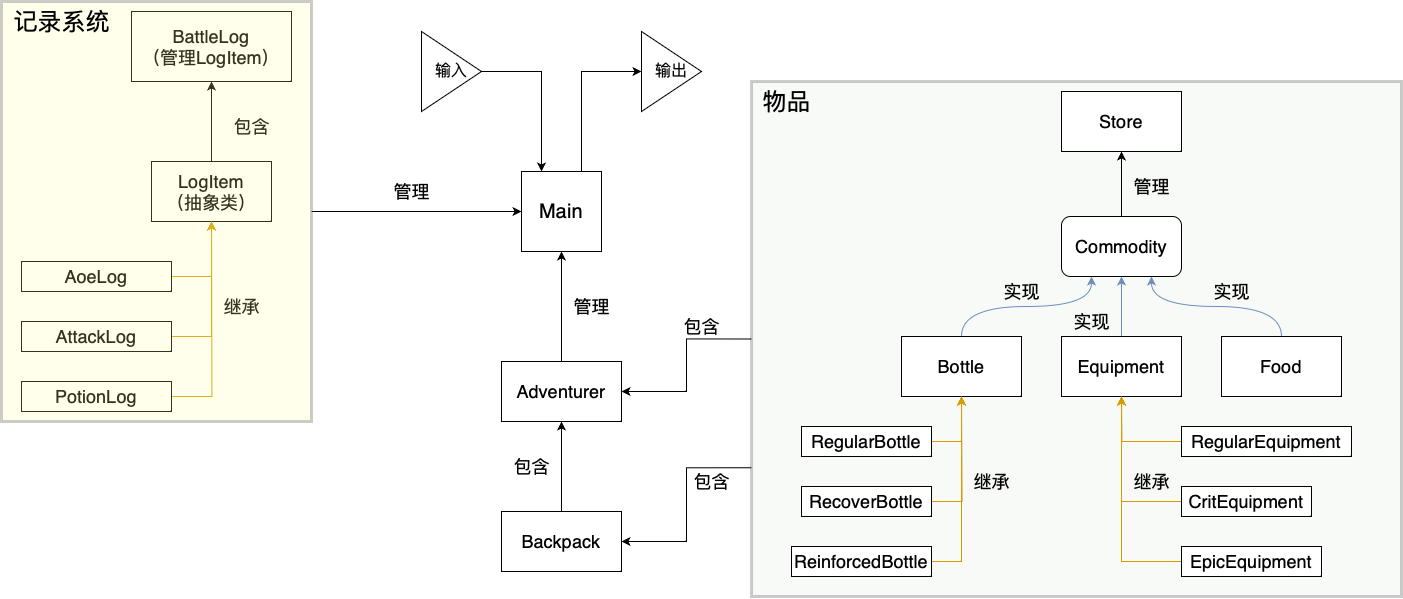

The diagram above was exported from draw.io. Its source (the exported page's mxGraphModel, read from the mxfile embedded in the PNG):
<mxGraphModel dx="2624" dy="2186" grid="1" gridSize="10" guides="1" tooltips="1" connect="1" arrows="1" fold="1" page="1" pageScale="1" pageWidth="850" pageHeight="1100" math="0" shadow="0">
  <root>
    <mxCell id="0" />
    <mxCell id="1" parent="0" />
    <mxCell id="7dd4Rpna_P-KrdGok2eK-40" style="edgeStyle=orthogonalEdgeStyle;rounded=0;orthogonalLoop=1;jettySize=auto;html=1;exitX=0;exitY=0.5;exitDx=0;exitDy=0;" edge="1" parent="1" source="7dd4Rpna_P-KrdGok2eK-38" target="7dd4Rpna_P-KrdGok2eK-1">
      <mxGeometry relative="1" as="geometry" />
    </mxCell>
    <mxCell id="7dd4Rpna_P-KrdGok2eK-42" style="edgeStyle=orthogonalEdgeStyle;rounded=0;orthogonalLoop=1;jettySize=auto;html=1;exitX=0;exitY=0.75;exitDx=0;exitDy=0;entryX=1;entryY=0.5;entryDx=0;entryDy=0;" edge="1" parent="1" source="7dd4Rpna_P-KrdGok2eK-38" target="7dd4Rpna_P-KrdGok2eK-2">
      <mxGeometry relative="1" as="geometry" />
    </mxCell>
    <mxCell id="7dd4Rpna_P-KrdGok2eK-38" value="" style="rounded=0;whiteSpace=wrap;html=1;fillColor=#d5e8d4;strokeColor=default;opacity=20;strokeWidth=3;" vertex="1" parent="1">
      <mxGeometry x="160" y="-140" width="650" height="515" as="geometry" />
    </mxCell>
    <mxCell id="7dd4Rpna_P-KrdGok2eK-58" style="edgeStyle=orthogonalEdgeStyle;rounded=0;orthogonalLoop=1;jettySize=auto;html=1;exitX=0.5;exitY=0;exitDx=0;exitDy=0;entryX=0.5;entryY=1;entryDx=0;entryDy=0;" edge="1" parent="1" source="7dd4Rpna_P-KrdGok2eK-1" target="7dd4Rpna_P-KrdGok2eK-57">
      <mxGeometry relative="1" as="geometry" />
    </mxCell>
    <mxCell id="7dd4Rpna_P-KrdGok2eK-1" value="&lt;font style=&quot;font-size: 18px;&quot;&gt;Adventurer&lt;/font&gt;" style="rounded=0;whiteSpace=wrap;html=1;" vertex="1" parent="1">
      <mxGeometry x="-90" y="140" width="120" height="60" as="geometry" />
    </mxCell>
    <mxCell id="7dd4Rpna_P-KrdGok2eK-3" style="edgeStyle=orthogonalEdgeStyle;rounded=0;orthogonalLoop=1;jettySize=auto;html=1;exitX=0.5;exitY=0;exitDx=0;exitDy=0;entryX=0.5;entryY=1;entryDx=0;entryDy=0;" edge="1" parent="1" source="7dd4Rpna_P-KrdGok2eK-2" target="7dd4Rpna_P-KrdGok2eK-1">
      <mxGeometry relative="1" as="geometry" />
    </mxCell>
    <mxCell id="7dd4Rpna_P-KrdGok2eK-2" value="&lt;font size=&quot;4&quot;&gt;Backpack&lt;/font&gt;" style="rounded=0;whiteSpace=wrap;html=1;" vertex="1" parent="1">
      <mxGeometry x="-90" y="290" width="120" height="60" as="geometry" />
    </mxCell>
    <mxCell id="7dd4Rpna_P-KrdGok2eK-4" value="&lt;font style=&quot;font-size: 18px;&quot;&gt;包含&lt;/font&gt;" style="text;html=1;align=center;verticalAlign=middle;resizable=0;points=[];autosize=1;strokeColor=none;fillColor=none;" vertex="1" parent="1">
      <mxGeometry x="-90" y="230" width="60" height="30" as="geometry" />
    </mxCell>
    <mxCell id="7dd4Rpna_P-KrdGok2eK-9" style="edgeStyle=orthogonalEdgeStyle;rounded=0;orthogonalLoop=1;jettySize=auto;html=1;exitX=0.5;exitY=0;exitDx=0;exitDy=0;entryX=0.25;entryY=1;entryDx=0;entryDy=0;fillColor=#dae8fc;strokeColor=#6c8ebf;curved=1;" edge="1" parent="1" source="7dd4Rpna_P-KrdGok2eK-5" target="7dd4Rpna_P-KrdGok2eK-8">
      <mxGeometry relative="1" as="geometry" />
    </mxCell>
    <mxCell id="7dd4Rpna_P-KrdGok2eK-5" value="&lt;font size=&quot;4&quot;&gt;Bottle&lt;/font&gt;" style="rounded=0;whiteSpace=wrap;html=1;" vertex="1" parent="1">
      <mxGeometry x="310" y="115" width="120" height="60" as="geometry" />
    </mxCell>
    <mxCell id="7dd4Rpna_P-KrdGok2eK-10" style="edgeStyle=orthogonalEdgeStyle;rounded=0;orthogonalLoop=1;jettySize=auto;html=1;exitX=0.5;exitY=0;exitDx=0;exitDy=0;entryX=0.5;entryY=1;entryDx=0;entryDy=0;fillColor=#dae8fc;strokeColor=#6c8ebf;curved=1;" edge="1" parent="1" source="7dd4Rpna_P-KrdGok2eK-6" target="7dd4Rpna_P-KrdGok2eK-8">
      <mxGeometry relative="1" as="geometry" />
    </mxCell>
    <mxCell id="7dd4Rpna_P-KrdGok2eK-6" value="&lt;font size=&quot;4&quot;&gt;Equipment&lt;/font&gt;" style="rounded=0;whiteSpace=wrap;html=1;" vertex="1" parent="1">
      <mxGeometry x="470" y="115" width="120" height="60" as="geometry" />
    </mxCell>
    <mxCell id="7dd4Rpna_P-KrdGok2eK-11" style="edgeStyle=orthogonalEdgeStyle;rounded=0;orthogonalLoop=1;jettySize=auto;html=1;exitX=0.5;exitY=0;exitDx=0;exitDy=0;entryX=0.75;entryY=1;entryDx=0;entryDy=0;fillColor=#dae8fc;strokeColor=#6c8ebf;curved=1;" edge="1" parent="1" source="7dd4Rpna_P-KrdGok2eK-7" target="7dd4Rpna_P-KrdGok2eK-8">
      <mxGeometry relative="1" as="geometry" />
    </mxCell>
    <mxCell id="7dd4Rpna_P-KrdGok2eK-7" value="&lt;font size=&quot;4&quot;&gt;Food&lt;/font&gt;" style="rounded=0;whiteSpace=wrap;html=1;" vertex="1" parent="1">
      <mxGeometry x="630" y="115" width="120" height="60" as="geometry" />
    </mxCell>
    <mxCell id="7dd4Rpna_P-KrdGok2eK-67" style="edgeStyle=orthogonalEdgeStyle;rounded=0;orthogonalLoop=1;jettySize=auto;html=1;exitX=0.5;exitY=0;exitDx=0;exitDy=0;entryX=0.5;entryY=1;entryDx=0;entryDy=0;" edge="1" parent="1" source="7dd4Rpna_P-KrdGok2eK-8" target="7dd4Rpna_P-KrdGok2eK-66">
      <mxGeometry relative="1" as="geometry" />
    </mxCell>
    <mxCell id="7dd4Rpna_P-KrdGok2eK-8" value="&lt;font style=&quot;font-size: 18px;&quot;&gt;Commodity&lt;/font&gt;" style="rounded=1;whiteSpace=wrap;html=1;" vertex="1" parent="1">
      <mxGeometry x="470" y="-5" width="120" height="60" as="geometry" />
    </mxCell>
    <mxCell id="7dd4Rpna_P-KrdGok2eK-12" value="&lt;font size=&quot;4&quot;&gt;实现&lt;/font&gt;" style="text;html=1;align=center;verticalAlign=middle;resizable=0;points=[];autosize=1;strokeColor=none;fillColor=none;" vertex="1" parent="1">
      <mxGeometry x="400" y="55" width="60" height="30" as="geometry" />
    </mxCell>
    <mxCell id="7dd4Rpna_P-KrdGok2eK-14" value="&lt;font size=&quot;4&quot;&gt;实现&lt;/font&gt;" style="text;html=1;align=center;verticalAlign=middle;resizable=0;points=[];autosize=1;strokeColor=none;fillColor=none;" vertex="1" parent="1">
      <mxGeometry x="470" y="85" width="60" height="30" as="geometry" />
    </mxCell>
    <mxCell id="7dd4Rpna_P-KrdGok2eK-15" value="&lt;font size=&quot;4&quot;&gt;实现&lt;/font&gt;" style="text;html=1;align=center;verticalAlign=middle;resizable=0;points=[];autosize=1;strokeColor=none;fillColor=none;" vertex="1" parent="1">
      <mxGeometry x="610" y="55" width="60" height="30" as="geometry" />
    </mxCell>
    <mxCell id="7dd4Rpna_P-KrdGok2eK-20" style="edgeStyle=orthogonalEdgeStyle;rounded=0;orthogonalLoop=1;jettySize=auto;html=1;exitX=1;exitY=0.5;exitDx=0;exitDy=0;entryX=0.5;entryY=1;entryDx=0;entryDy=0;fillColor=#ffe6cc;strokeColor=#d79b00;" edge="1" parent="1" source="7dd4Rpna_P-KrdGok2eK-17" target="7dd4Rpna_P-KrdGok2eK-5">
      <mxGeometry relative="1" as="geometry" />
    </mxCell>
    <mxCell id="7dd4Rpna_P-KrdGok2eK-17" value="&lt;font size=&quot;4&quot;&gt;RegularBottle&lt;/font&gt;" style="rounded=0;whiteSpace=wrap;html=1;" vertex="1" parent="1">
      <mxGeometry x="210" y="205" width="130" height="30" as="geometry" />
    </mxCell>
    <mxCell id="7dd4Rpna_P-KrdGok2eK-21" style="edgeStyle=orthogonalEdgeStyle;rounded=0;orthogonalLoop=1;jettySize=auto;html=1;exitX=1;exitY=0.5;exitDx=0;exitDy=0;fillColor=#ffe6cc;strokeColor=#d79b00;" edge="1" parent="1" source="7dd4Rpna_P-KrdGok2eK-18">
      <mxGeometry relative="1" as="geometry">
        <mxPoint x="370" y="175" as="targetPoint" />
      </mxGeometry>
    </mxCell>
    <mxCell id="7dd4Rpna_P-KrdGok2eK-18" value="&lt;font size=&quot;4&quot;&gt;RecoverBottle&lt;/font&gt;" style="rounded=0;whiteSpace=wrap;html=1;" vertex="1" parent="1">
      <mxGeometry x="210" y="265" width="130" height="30" as="geometry" />
    </mxCell>
    <mxCell id="7dd4Rpna_P-KrdGok2eK-22" style="edgeStyle=orthogonalEdgeStyle;rounded=0;orthogonalLoop=1;jettySize=auto;html=1;exitX=1;exitY=0.5;exitDx=0;exitDy=0;entryX=0.5;entryY=1;entryDx=0;entryDy=0;fillColor=#ffe6cc;strokeColor=#d79b00;" edge="1" parent="1" source="7dd4Rpna_P-KrdGok2eK-19" target="7dd4Rpna_P-KrdGok2eK-5">
      <mxGeometry relative="1" as="geometry">
        <mxPoint x="370" y="185" as="targetPoint" />
      </mxGeometry>
    </mxCell>
    <mxCell id="7dd4Rpna_P-KrdGok2eK-19" value="&lt;font size=&quot;4&quot;&gt;ReinforcedBottle&lt;/font&gt;" style="rounded=0;whiteSpace=wrap;html=1;" vertex="1" parent="1">
      <mxGeometry x="200" y="325" width="140" height="30" as="geometry" />
    </mxCell>
    <mxCell id="7dd4Rpna_P-KrdGok2eK-24" value="&lt;font size=&quot;4&quot;&gt;继承&lt;/font&gt;" style="text;html=1;align=center;verticalAlign=middle;resizable=0;points=[];autosize=1;strokeColor=none;fillColor=none;" vertex="1" parent="1">
      <mxGeometry x="370" y="245" width="60" height="30" as="geometry" />
    </mxCell>
    <mxCell id="7dd4Rpna_P-KrdGok2eK-33" style="edgeStyle=orthogonalEdgeStyle;rounded=0;orthogonalLoop=1;jettySize=auto;html=1;exitX=0;exitY=0.5;exitDx=0;exitDy=0;fillColor=#ffe6cc;strokeColor=#d79b00;" edge="1" parent="1" source="7dd4Rpna_P-KrdGok2eK-26">
      <mxGeometry relative="1" as="geometry">
        <mxPoint x="530" y="175" as="targetPoint" />
      </mxGeometry>
    </mxCell>
    <mxCell id="7dd4Rpna_P-KrdGok2eK-26" value="&lt;font size=&quot;4&quot;&gt;RegularEquipment&lt;/font&gt;" style="rounded=0;whiteSpace=wrap;html=1;" vertex="1" parent="1">
      <mxGeometry x="590" y="205" width="170" height="30" as="geometry" />
    </mxCell>
    <mxCell id="7dd4Rpna_P-KrdGok2eK-34" style="edgeStyle=orthogonalEdgeStyle;rounded=0;orthogonalLoop=1;jettySize=auto;html=1;exitX=0;exitY=0.5;exitDx=0;exitDy=0;entryX=0.5;entryY=1;entryDx=0;entryDy=0;fillColor=#ffe6cc;strokeColor=#d79b00;" edge="1" parent="1" source="7dd4Rpna_P-KrdGok2eK-28" target="7dd4Rpna_P-KrdGok2eK-6">
      <mxGeometry relative="1" as="geometry" />
    </mxCell>
    <mxCell id="7dd4Rpna_P-KrdGok2eK-28" value="&lt;font size=&quot;4&quot;&gt;CritEquipment&lt;/font&gt;" style="rounded=0;whiteSpace=wrap;html=1;" vertex="1" parent="1">
      <mxGeometry x="590" y="265" width="130" height="30" as="geometry" />
    </mxCell>
    <mxCell id="7dd4Rpna_P-KrdGok2eK-32" style="edgeStyle=orthogonalEdgeStyle;rounded=0;orthogonalLoop=1;jettySize=auto;html=1;exitX=0;exitY=0.5;exitDx=0;exitDy=0;entryX=0.5;entryY=1;entryDx=0;entryDy=0;fillColor=#ffe6cc;strokeColor=#d79b00;" edge="1" parent="1" source="7dd4Rpna_P-KrdGok2eK-30" target="7dd4Rpna_P-KrdGok2eK-6">
      <mxGeometry relative="1" as="geometry" />
    </mxCell>
    <mxCell id="7dd4Rpna_P-KrdGok2eK-30" value="&lt;font size=&quot;4&quot;&gt;EpicEquipment&lt;/font&gt;" style="rounded=0;whiteSpace=wrap;html=1;" vertex="1" parent="1">
      <mxGeometry x="590" y="325" width="140" height="30" as="geometry" />
    </mxCell>
    <mxCell id="7dd4Rpna_P-KrdGok2eK-31" value="&lt;font size=&quot;4&quot;&gt;继承&lt;/font&gt;" style="text;html=1;align=center;verticalAlign=middle;resizable=0;points=[];autosize=1;strokeColor=none;fillColor=none;" vertex="1" parent="1">
      <mxGeometry x="530" y="245" width="60" height="30" as="geometry" />
    </mxCell>
    <mxCell id="7dd4Rpna_P-KrdGok2eK-39" value="&lt;font style=&quot;font-size: 24px;&quot;&gt;物品&lt;/font&gt;" style="text;html=1;align=center;verticalAlign=middle;resizable=0;points=[];autosize=1;strokeColor=none;fillColor=none;" vertex="1" parent="1">
      <mxGeometry x="160" y="-140" width="70" height="40" as="geometry" />
    </mxCell>
    <mxCell id="7dd4Rpna_P-KrdGok2eK-41" value="&lt;font style=&quot;font-size: 18px;&quot;&gt;包含&lt;/font&gt;" style="text;html=1;align=center;verticalAlign=middle;resizable=0;points=[];autosize=1;strokeColor=none;fillColor=none;" vertex="1" parent="1">
      <mxGeometry x="80" y="90" width="60" height="30" as="geometry" />
    </mxCell>
    <mxCell id="7dd4Rpna_P-KrdGok2eK-43" value="&lt;font style=&quot;font-size: 18px;&quot;&gt;包含&lt;/font&gt;" style="text;html=1;align=center;verticalAlign=middle;resizable=0;points=[];autosize=1;strokeColor=none;fillColor=none;" vertex="1" parent="1">
      <mxGeometry x="90" y="245" width="60" height="30" as="geometry" />
    </mxCell>
    <mxCell id="7dd4Rpna_P-KrdGok2eK-53" style="edgeStyle=orthogonalEdgeStyle;rounded=0;orthogonalLoop=1;jettySize=auto;html=1;exitX=0.5;exitY=0;exitDx=0;exitDy=0;entryX=0.5;entryY=1;entryDx=0;entryDy=0;" edge="1" parent="1" source="7dd4Rpna_P-KrdGok2eK-44" target="7dd4Rpna_P-KrdGok2eK-47">
      <mxGeometry relative="1" as="geometry" />
    </mxCell>
    <mxCell id="7dd4Rpna_P-KrdGok2eK-44" value="&lt;font size=&quot;4&quot;&gt;LogItem&lt;br&gt;（抽象类）&lt;br&gt;&lt;/font&gt;" style="rounded=0;whiteSpace=wrap;html=1;" vertex="1" parent="1">
      <mxGeometry x="-440" y="-60" width="120" height="60" as="geometry" />
    </mxCell>
    <mxCell id="7dd4Rpna_P-KrdGok2eK-49" style="edgeStyle=orthogonalEdgeStyle;rounded=0;orthogonalLoop=1;jettySize=auto;html=1;exitX=1;exitY=0.5;exitDx=0;exitDy=0;entryX=0.5;entryY=1;entryDx=0;entryDy=0;fillColor=#ffe6cc;strokeColor=#d79b00;" edge="1" parent="1" source="7dd4Rpna_P-KrdGok2eK-45" target="7dd4Rpna_P-KrdGok2eK-44">
      <mxGeometry relative="1" as="geometry" />
    </mxCell>
    <mxCell id="7dd4Rpna_P-KrdGok2eK-45" value="&lt;font size=&quot;4&quot;&gt;AoeLog&lt;br&gt;&lt;/font&gt;" style="rounded=0;whiteSpace=wrap;html=1;" vertex="1" parent="1">
      <mxGeometry x="-570" y="40" width="150" height="30" as="geometry" />
    </mxCell>
    <mxCell id="7dd4Rpna_P-KrdGok2eK-50" style="edgeStyle=orthogonalEdgeStyle;rounded=0;orthogonalLoop=1;jettySize=auto;html=1;exitX=1;exitY=0.5;exitDx=0;exitDy=0;entryX=0.5;entryY=1;entryDx=0;entryDy=0;fillColor=#ffe6cc;strokeColor=#d79b00;" edge="1" parent="1" source="7dd4Rpna_P-KrdGok2eK-46" target="7dd4Rpna_P-KrdGok2eK-44">
      <mxGeometry relative="1" as="geometry" />
    </mxCell>
    <mxCell id="7dd4Rpna_P-KrdGok2eK-46" value="&lt;font size=&quot;4&quot;&gt;AttackLog&lt;br&gt;&lt;/font&gt;" style="rounded=0;whiteSpace=wrap;html=1;" vertex="1" parent="1">
      <mxGeometry x="-570" y="100" width="150" height="30" as="geometry" />
    </mxCell>
    <mxCell id="7dd4Rpna_P-KrdGok2eK-47" value="&lt;font size=&quot;4&quot;&gt;BattleLog&lt;br&gt;（管理LogItem）&lt;br&gt;&lt;/font&gt;" style="rounded=0;whiteSpace=wrap;html=1;" vertex="1" parent="1">
      <mxGeometry x="-460" y="-210" width="160" height="70" as="geometry" />
    </mxCell>
    <mxCell id="7dd4Rpna_P-KrdGok2eK-51" style="edgeStyle=orthogonalEdgeStyle;rounded=0;orthogonalLoop=1;jettySize=auto;html=1;exitX=1;exitY=0.5;exitDx=0;exitDy=0;fillColor=#ffe6cc;strokeColor=#d79b00;" edge="1" parent="1" source="7dd4Rpna_P-KrdGok2eK-48">
      <mxGeometry relative="1" as="geometry">
        <mxPoint x="-380" as="targetPoint" />
      </mxGeometry>
    </mxCell>
    <mxCell id="7dd4Rpna_P-KrdGok2eK-48" value="&lt;font size=&quot;4&quot;&gt;PotionLog&lt;br&gt;&lt;/font&gt;" style="rounded=0;whiteSpace=wrap;html=1;" vertex="1" parent="1">
      <mxGeometry x="-570" y="160" width="150" height="30" as="geometry" />
    </mxCell>
    <mxCell id="7dd4Rpna_P-KrdGok2eK-52" value="&lt;font size=&quot;4&quot;&gt;继承&lt;/font&gt;" style="text;html=1;align=center;verticalAlign=middle;resizable=0;points=[];autosize=1;strokeColor=none;fillColor=none;" vertex="1" parent="1">
      <mxGeometry x="-380" y="70" width="60" height="30" as="geometry" />
    </mxCell>
    <mxCell id="7dd4Rpna_P-KrdGok2eK-54" value="&lt;font style=&quot;font-size: 18px;&quot;&gt;包含&lt;/font&gt;" style="text;html=1;align=center;verticalAlign=middle;resizable=0;points=[];autosize=1;strokeColor=none;fillColor=none;" vertex="1" parent="1">
      <mxGeometry x="-370" y="-110" width="60" height="30" as="geometry" />
    </mxCell>
    <mxCell id="7dd4Rpna_P-KrdGok2eK-60" style="edgeStyle=orthogonalEdgeStyle;rounded=0;orthogonalLoop=1;jettySize=auto;html=1;exitX=1;exitY=0.5;exitDx=0;exitDy=0;entryX=0;entryY=0.5;entryDx=0;entryDy=0;" edge="1" parent="1" source="7dd4Rpna_P-KrdGok2eK-55" target="7dd4Rpna_P-KrdGok2eK-57">
      <mxGeometry relative="1" as="geometry" />
    </mxCell>
    <mxCell id="7dd4Rpna_P-KrdGok2eK-55" value="" style="rounded=0;whiteSpace=wrap;html=1;fillColor=#FFFF99;strokeColor=default;opacity=20;strokeWidth=3;" vertex="1" parent="1">
      <mxGeometry x="-590" y="-220" width="310" height="420" as="geometry" />
    </mxCell>
    <mxCell id="7dd4Rpna_P-KrdGok2eK-56" value="&lt;font size=&quot;5&quot;&gt;记录系统&lt;/font&gt;" style="text;html=1;align=center;verticalAlign=middle;resizable=0;points=[];autosize=1;strokeColor=none;fillColor=none;" vertex="1" parent="1">
      <mxGeometry x="-590" y="-220" width="120" height="40" as="geometry" />
    </mxCell>
    <mxCell id="7dd4Rpna_P-KrdGok2eK-65" style="edgeStyle=orthogonalEdgeStyle;rounded=0;orthogonalLoop=1;jettySize=auto;html=1;exitX=0.75;exitY=0;exitDx=0;exitDy=0;entryX=0;entryY=0.5;entryDx=0;entryDy=0;" edge="1" parent="1" source="7dd4Rpna_P-KrdGok2eK-57" target="7dd4Rpna_P-KrdGok2eK-64">
      <mxGeometry relative="1" as="geometry" />
    </mxCell>
    <mxCell id="7dd4Rpna_P-KrdGok2eK-57" value="&lt;font style=&quot;font-size: 20px;&quot;&gt;Main&lt;/font&gt;" style="whiteSpace=wrap;html=1;aspect=fixed;" vertex="1" parent="1">
      <mxGeometry x="-70" y="-50" width="80" height="80" as="geometry" />
    </mxCell>
    <mxCell id="7dd4Rpna_P-KrdGok2eK-59" value="&lt;font size=&quot;4&quot;&gt;管理&lt;br&gt;&lt;/font&gt;" style="text;html=1;align=center;verticalAlign=middle;resizable=0;points=[];autosize=1;strokeColor=none;fillColor=none;" vertex="1" parent="1">
      <mxGeometry x="-30" y="70" width="60" height="30" as="geometry" />
    </mxCell>
    <mxCell id="7dd4Rpna_P-KrdGok2eK-61" value="&lt;font size=&quot;4&quot;&gt;管理&lt;br&gt;&lt;/font&gt;" style="text;html=1;align=center;verticalAlign=middle;resizable=0;points=[];autosize=1;strokeColor=none;fillColor=none;" vertex="1" parent="1">
      <mxGeometry x="-210" y="-45" width="60" height="30" as="geometry" />
    </mxCell>
    <mxCell id="7dd4Rpna_P-KrdGok2eK-63" style="edgeStyle=orthogonalEdgeStyle;rounded=0;orthogonalLoop=1;jettySize=auto;html=1;exitX=1;exitY=0.5;exitDx=0;exitDy=0;entryX=0.25;entryY=0;entryDx=0;entryDy=0;" edge="1" parent="1" source="7dd4Rpna_P-KrdGok2eK-62" target="7dd4Rpna_P-KrdGok2eK-57">
      <mxGeometry relative="1" as="geometry" />
    </mxCell>
    <mxCell id="7dd4Rpna_P-KrdGok2eK-62" value="&lt;font style=&quot;font-size: 16px;&quot;&gt;输入&lt;/font&gt;" style="triangle;whiteSpace=wrap;html=1;" vertex="1" parent="1">
      <mxGeometry x="-170" y="-190" width="60" height="80" as="geometry" />
    </mxCell>
    <mxCell id="7dd4Rpna_P-KrdGok2eK-64" value="&lt;font size=&quot;3&quot;&gt;输出&lt;/font&gt;" style="triangle;whiteSpace=wrap;html=1;" vertex="1" parent="1">
      <mxGeometry x="50" y="-190" width="60" height="80" as="geometry" />
    </mxCell>
    <mxCell id="7dd4Rpna_P-KrdGok2eK-66" value="&lt;font size=&quot;4&quot;&gt;Store&lt;/font&gt;" style="rounded=0;whiteSpace=wrap;html=1;" vertex="1" parent="1">
      <mxGeometry x="470" y="-130" width="120" height="60" as="geometry" />
    </mxCell>
    <mxCell id="7dd4Rpna_P-KrdGok2eK-68" value="&lt;font size=&quot;4&quot;&gt;管理&lt;/font&gt;" style="text;html=1;align=center;verticalAlign=middle;resizable=0;points=[];autosize=1;strokeColor=none;fillColor=none;" vertex="1" parent="1">
      <mxGeometry x="530" y="-50" width="60" height="30" as="geometry" />
    </mxCell>
  </root>
</mxGraphModel>